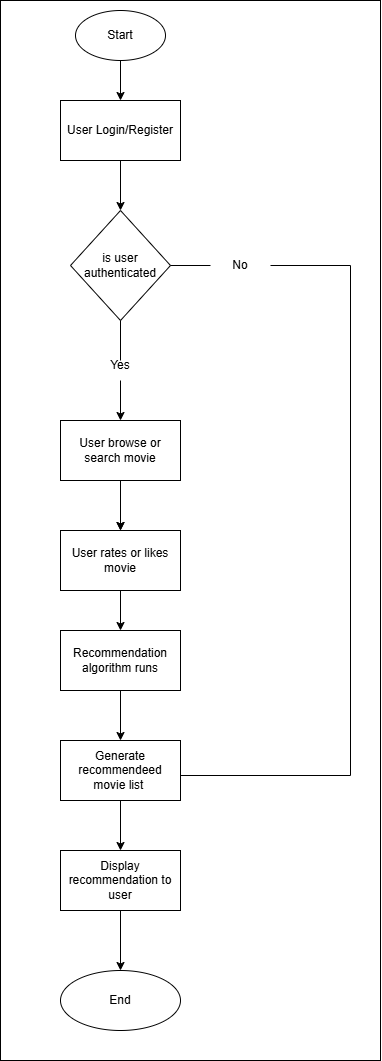

The diagram above was exported from draw.io. Its source (the exported page's mxGraphModel, read from the mxfile embedded in the PNG):
<mxGraphModel dx="1418" dy="852" grid="1" gridSize="10" guides="1" tooltips="1" connect="1" arrows="1" fold="1" page="1" pageScale="1" pageWidth="850" pageHeight="1100" math="0" shadow="0">
  <root>
    <mxCell id="0" />
    <mxCell id="1" parent="0" />
    <mxCell id="nHBqlFXeWuqQJP8PRzWA-1" value="Start" style="ellipse;whiteSpace=wrap;html=1;" vertex="1" parent="1">
      <mxGeometry x="335" y="30" width="90" height="50" as="geometry" />
    </mxCell>
    <mxCell id="nHBqlFXeWuqQJP8PRzWA-2" value="User Login/Register" style="rounded=0;whiteSpace=wrap;html=1;" vertex="1" parent="1">
      <mxGeometry x="320" y="120" width="120" height="60" as="geometry" />
    </mxCell>
    <mxCell id="nHBqlFXeWuqQJP8PRzWA-3" value="is user authenticated" style="rhombus;whiteSpace=wrap;html=1;" vertex="1" parent="1">
      <mxGeometry x="330" y="230" width="100" height="110" as="geometry" />
    </mxCell>
    <mxCell id="nHBqlFXeWuqQJP8PRzWA-4" value="No" style="text;html=1;whiteSpace=wrap;strokeColor=none;fillColor=none;align=center;verticalAlign=middle;rounded=0;" vertex="1" parent="1">
      <mxGeometry x="470" y="270" width="60" height="30" as="geometry" />
    </mxCell>
    <mxCell id="nHBqlFXeWuqQJP8PRzWA-5" value="Yes" style="text;html=1;whiteSpace=wrap;strokeColor=none;fillColor=none;align=center;verticalAlign=middle;rounded=0;" vertex="1" parent="1">
      <mxGeometry x="350" y="370" width="60" height="30" as="geometry" />
    </mxCell>
    <mxCell id="nHBqlFXeWuqQJP8PRzWA-24" value="" style="edgeStyle=orthogonalEdgeStyle;rounded=0;orthogonalLoop=1;jettySize=auto;html=1;" edge="1" parent="1" source="nHBqlFXeWuqQJP8PRzWA-6" target="nHBqlFXeWuqQJP8PRzWA-7">
      <mxGeometry relative="1" as="geometry" />
    </mxCell>
    <mxCell id="nHBqlFXeWuqQJP8PRzWA-6" value="User browse or search movie" style="rounded=0;whiteSpace=wrap;html=1;" vertex="1" parent="1">
      <mxGeometry x="320" y="440" width="120" height="60" as="geometry" />
    </mxCell>
    <mxCell id="nHBqlFXeWuqQJP8PRzWA-7" value="User rates or likes movie" style="rounded=0;whiteSpace=wrap;html=1;" vertex="1" parent="1">
      <mxGeometry x="320" y="550" width="120" height="60" as="geometry" />
    </mxCell>
    <mxCell id="nHBqlFXeWuqQJP8PRzWA-8" value="Recommendation algorithm runs" style="rounded=0;whiteSpace=wrap;html=1;" vertex="1" parent="1">
      <mxGeometry x="320" y="650" width="120" height="60" as="geometry" />
    </mxCell>
    <mxCell id="nHBqlFXeWuqQJP8PRzWA-9" value="Display recommendation to user" style="rounded=0;whiteSpace=wrap;html=1;" vertex="1" parent="1">
      <mxGeometry x="320" y="870" width="120" height="60" as="geometry" />
    </mxCell>
    <mxCell id="nHBqlFXeWuqQJP8PRzWA-11" value="End" style="ellipse;whiteSpace=wrap;html=1;" vertex="1" parent="1">
      <mxGeometry x="320" y="990" width="120" height="60" as="geometry" />
    </mxCell>
    <mxCell id="nHBqlFXeWuqQJP8PRzWA-13" value="" style="endArrow=classic;html=1;rounded=0;exitX=0.5;exitY=1;exitDx=0;exitDy=0;entryX=0.5;entryY=0;entryDx=0;entryDy=0;" edge="1" parent="1" source="nHBqlFXeWuqQJP8PRzWA-7" target="nHBqlFXeWuqQJP8PRzWA-8">
      <mxGeometry width="50" height="50" relative="1" as="geometry">
        <mxPoint x="100" y="630" as="sourcePoint" />
        <mxPoint x="150" y="580" as="targetPoint" />
      </mxGeometry>
    </mxCell>
    <mxCell id="nHBqlFXeWuqQJP8PRzWA-15" value="" style="endArrow=classic;html=1;rounded=0;exitX=0.5;exitY=1;exitDx=0;exitDy=0;entryX=0.5;entryY=0;entryDx=0;entryDy=0;" edge="1" parent="1" source="nHBqlFXeWuqQJP8PRzWA-6" target="nHBqlFXeWuqQJP8PRzWA-7">
      <mxGeometry width="50" height="50" relative="1" as="geometry">
        <mxPoint x="680" y="575" as="sourcePoint" />
        <mxPoint x="730" y="525" as="targetPoint" />
      </mxGeometry>
    </mxCell>
    <mxCell id="nHBqlFXeWuqQJP8PRzWA-16" value="" style="endArrow=classic;html=1;rounded=0;exitX=0.5;exitY=1;exitDx=0;exitDy=0;entryX=0.5;entryY=0;entryDx=0;entryDy=0;" edge="1" parent="1" source="nHBqlFXeWuqQJP8PRzWA-9" target="nHBqlFXeWuqQJP8PRzWA-11">
      <mxGeometry width="50" height="50" relative="1" as="geometry">
        <mxPoint x="640" y="330" as="sourcePoint" />
        <mxPoint x="690" y="280" as="targetPoint" />
      </mxGeometry>
    </mxCell>
    <mxCell id="nHBqlFXeWuqQJP8PRzWA-18" value="" style="endArrow=classic;html=1;rounded=0;exitX=0.5;exitY=1;exitDx=0;exitDy=0;entryX=0.5;entryY=0;entryDx=0;entryDy=0;" edge="1" parent="1" source="nHBqlFXeWuqQJP8PRzWA-5" target="nHBqlFXeWuqQJP8PRzWA-6">
      <mxGeometry width="50" height="50" relative="1" as="geometry">
        <mxPoint x="410" y="580" as="sourcePoint" />
        <mxPoint x="460" y="530" as="targetPoint" />
      </mxGeometry>
    </mxCell>
    <mxCell id="nHBqlFXeWuqQJP8PRzWA-19" value="" style="endArrow=classic;html=1;rounded=0;exitX=0.5;exitY=1;exitDx=0;exitDy=0;entryX=0.5;entryY=0;entryDx=0;entryDy=0;" edge="1" parent="1" source="nHBqlFXeWuqQJP8PRzWA-2" target="nHBqlFXeWuqQJP8PRzWA-3">
      <mxGeometry width="50" height="50" relative="1" as="geometry">
        <mxPoint x="420" y="590" as="sourcePoint" />
        <mxPoint x="470" y="540" as="targetPoint" />
      </mxGeometry>
    </mxCell>
    <mxCell id="nHBqlFXeWuqQJP8PRzWA-20" value="" style="endArrow=classic;html=1;rounded=0;exitX=0.5;exitY=1;exitDx=0;exitDy=0;entryX=0.5;entryY=0;entryDx=0;entryDy=0;" edge="1" parent="1" source="nHBqlFXeWuqQJP8PRzWA-1" target="nHBqlFXeWuqQJP8PRzWA-2">
      <mxGeometry width="50" height="50" relative="1" as="geometry">
        <mxPoint x="430" y="600" as="sourcePoint" />
        <mxPoint x="480" y="550" as="targetPoint" />
      </mxGeometry>
    </mxCell>
    <mxCell id="nHBqlFXeWuqQJP8PRzWA-21" value="" style="endArrow=none;html=1;rounded=0;entryX=0.5;entryY=1;entryDx=0;entryDy=0;" edge="1" parent="1" target="nHBqlFXeWuqQJP8PRzWA-3">
      <mxGeometry width="50" height="50" relative="1" as="geometry">
        <mxPoint x="380" y="380" as="sourcePoint" />
        <mxPoint x="410" y="480" as="targetPoint" />
      </mxGeometry>
    </mxCell>
    <mxCell id="nHBqlFXeWuqQJP8PRzWA-22" value="" style="endArrow=none;html=1;rounded=0;entryX=1;entryY=0.5;entryDx=0;entryDy=0;" edge="1" parent="1">
      <mxGeometry width="50" height="50" relative="1" as="geometry">
        <mxPoint x="530" y="285" as="sourcePoint" />
        <mxPoint x="440" y="795" as="targetPoint" />
        <Array as="points">
          <mxPoint x="610" y="285" />
          <mxPoint x="610" y="795" />
        </Array>
      </mxGeometry>
    </mxCell>
    <mxCell id="nHBqlFXeWuqQJP8PRzWA-23" value="" style="endArrow=none;html=1;rounded=0;entryX=1;entryY=0.5;entryDx=0;entryDy=0;" edge="1" parent="1" source="nHBqlFXeWuqQJP8PRzWA-4" target="nHBqlFXeWuqQJP8PRzWA-3">
      <mxGeometry width="50" height="50" relative="1" as="geometry">
        <mxPoint x="370" y="540" as="sourcePoint" />
        <mxPoint x="420" y="490" as="targetPoint" />
      </mxGeometry>
    </mxCell>
    <mxCell id="nHBqlFXeWuqQJP8PRzWA-25" value="Generate recommendeed movie list&amp;nbsp;" style="rounded=0;whiteSpace=wrap;html=1;" vertex="1" parent="1">
      <mxGeometry x="320" y="760" width="120" height="60" as="geometry" />
    </mxCell>
    <mxCell id="nHBqlFXeWuqQJP8PRzWA-26" value="" style="endArrow=classic;html=1;rounded=0;exitX=0.5;exitY=1;exitDx=0;exitDy=0;entryX=0.5;entryY=0;entryDx=0;entryDy=0;" edge="1" parent="1" source="nHBqlFXeWuqQJP8PRzWA-25" target="nHBqlFXeWuqQJP8PRzWA-9">
      <mxGeometry width="50" height="50" relative="1" as="geometry">
        <mxPoint x="340" y="660" as="sourcePoint" />
        <mxPoint x="390" y="610" as="targetPoint" />
      </mxGeometry>
    </mxCell>
    <mxCell id="nHBqlFXeWuqQJP8PRzWA-27" value="" style="endArrow=classic;html=1;rounded=0;exitX=0.5;exitY=1;exitDx=0;exitDy=0;entryX=0.5;entryY=0;entryDx=0;entryDy=0;" edge="1" parent="1" source="nHBqlFXeWuqQJP8PRzWA-8" target="nHBqlFXeWuqQJP8PRzWA-25">
      <mxGeometry width="50" height="50" relative="1" as="geometry">
        <mxPoint x="350" y="670" as="sourcePoint" />
        <mxPoint x="590" y="870" as="targetPoint" />
      </mxGeometry>
    </mxCell>
    <mxCell id="nHBqlFXeWuqQJP8PRzWA-28" value="" style="rounded=0;whiteSpace=wrap;html=1;fillColor=none;" vertex="1" parent="1">
      <mxGeometry x="260" y="20" width="380" height="1060" as="geometry" />
    </mxCell>
  </root>
</mxGraphModel>